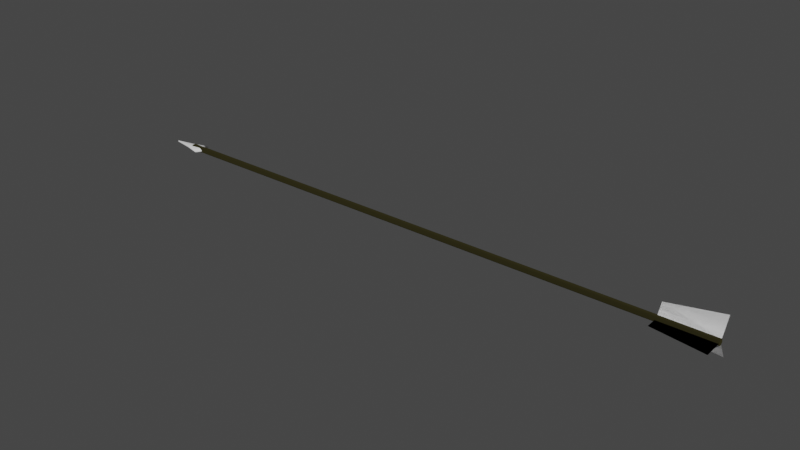 # Source: arrow.blend  (saved by Blender 2.93.21; exported with 4.5.12 LTS)
import bpy
from mathutils import Matrix  # noqa: F401  (used for matrix-valued properties, if any)

bpy.ops.wm.read_factory_settings(use_empty=True)
scene = bpy.context.scene
scene.name = 'Scene'

# ---- collections
col_collection = bpy.data.collections.new('Collection'); scene.collection.children.link(col_collection)

# ---- materials (node trees are filled in below, after node groups)
mat_arrow = bpy.data.materials.new('Arrow')
mat_arrow.alpha_threshold = 0.0
mat_arrow.use_transparent_shadow = False
mat_arrow.roughness = 0.5
mat_arrow2 = bpy.data.materials.new('Arrow2')
mat_arrow2.alpha_threshold = 0.0
mat_arrow2.use_transparent_shadow = False
mat_arrow2.roughness = 0.5

# ---- material node trees
mat_arrow.use_nodes = True; mat_arrow.node_tree.nodes.clear()
_N = mat_arrow.node_tree.nodes; _L = mat_arrow.node_tree.links
n0 = _N.new('ShaderNodeOutputMaterial'); n0.name = 'Material Output'; n0.location = (300, 300)
n1 = _N.new('ShaderNodeBsdfDiffuse'); n1.name = 'Diffuse BSDF'; n1.location = (10, 300)
_L.new(n1.outputs[0], n0.inputs[0])
n0.is_active_output = True
mat_arrow2.use_nodes = True; mat_arrow2.node_tree.nodes.clear()
_N = mat_arrow2.node_tree.nodes; _L = mat_arrow2.node_tree.links
n0 = _N.new('ShaderNodeOutputMaterial'); n0.name = 'Material Output'; n0.location = (300, 300)
n1 = _N.new('ShaderNodeBsdfDiffuse'); n1.name = 'Diffuse BSDF'; n1.location = (10, 300)
n1.inputs[0].default_value = (0.02252, 0.02024, 0.007625, 1.0)
n1.inputs[1].default_value = 1.0
_L.new(n1.outputs[0], n0.inputs[0])
n0.is_active_output = True

# ---- world
world_world = bpy.data.worlds.new('World'); scene.world = world_world
world_world.use_nodes = True; world_world.node_tree.nodes.clear()
_N = world_world.node_tree.nodes; _L = world_world.node_tree.links
n0 = _N.new('ShaderNodeOutputWorld'); n0.name = 'World Output'; n0.location = (300, 300)
n1 = _N.new('ShaderNodeBackground'); n1.name = 'Background'; n1.location = (10, 300)
n1.inputs[0].default_value = (0.05088, 0.05088, 0.05088, 1.0)
_L.new(n1.outputs[0], n0.inputs[0])
n0.is_active_output = True
world_world.color = (0.05088, 0.05088, 0.05088)
world_world.use_sun_shadow = False
world_world.sun_shadow_jitter_overblur = 0.0

# ---- meshes
me_arrow = bpy.data.meshes.new('Arrow')
me_arrow.from_pydata([(0.3857, -0.0004981, -0.001303), (0.3857, 0.0009777, 0.003239), (0.3856, 0.005753, 0.003239), (0.3856, 0.007229, -0.001303), (0.3857, 0.003366, -0.00411), (-0.3315, -0.006757, -0.001303), (-0.3315, -0.005281, 0.003239), (-0.3315, -0.0005051, 0.003239), (-0.3315, 0.0009707, -0.001303), (-0.3315, -0.002893, -0.00411), (0.3857, 0.003366, -4.734e-05), (-0.3315, -0.002893, -4.742e-05), (-0.3567, -0.002134, 0.0005337), (-0.3567, -0.002134, -0.0005111), (-0.3566, -0.00409, 0.0005337), (-0.3566, -0.00409, -0.0005111), (-0.3221, -0.00968, 0.002018), (-0.3221, -0.00968, -0.001995), (-0.3222, 0.004057, 0.002018), (-0.3222, 0.004057, -0.001995), (-0.3602, -0.001762, 1.135e-05), (-0.3602, -0.004524, 1.135e-05), (-0.317, -0.01366, 1.135e-05), (-0.3172, 0.008123, 1.135e-05), (-0.3602, -0.003143, 0.0007916), (-0.3602, -0.003143, -0.0007689), (-0.3381, -0.006618, 0.001361), (-0.3381, -0.006618, -0.001338), (-0.3171, -0.002767, 0.003283), (-0.3171, -0.002767, -0.00326), (-0.3382, 0.0007155, 0.001361), (-0.3382, 0.0007155, -0.001338), (-0.3647, -0.003183, 1.135e-05), (-0.3363, -0.008834, 1.135e-05), (-0.3111, -0.002714, 1.135e-05), (-0.3364, 0.002963, 1.135e-05), (-0.3364, -0.002935, -0.002168), (-0.3364, -0.002935, 0.00219), (0.3208, -0.0141, 1.141e-05), (0.3206, 0.0002288, 1.141e-05), (0.3857, -0.02327, 1.141e-05), (0.3855, 0.000795, 1.141e-05), (0.3208, -0.0141, 1.141e-05), (0.3206, 0.0002288, 1.141e-05), (0.3857, -0.02327, 1.141e-05), (0.3855, 0.000795, 1.141e-05), (0.3205, 0.01125, 0.01465), (0.3206, 0.004082, 0.002236), (0.3854, 0.01668, 0.02308), (0.3855, 0.004649, 0.002236), (0.3205, 0.01125, 0.01465), (0.3206, 0.004082, 0.002236), (0.3854, 0.01668, 0.02308), (0.3855, 0.004649, 0.002236), (0.3205, 0.01125, -0.01462), (0.3206, 0.004082, -0.002214), (0.3854, 0.01668, -0.02306), (0.3855, 0.004649, -0.002214), (0.3205, 0.01125, -0.01462), (0.3206, 0.004082, -0.002214), (0.3854, 0.01668, -0.02306), (0.3855, 0.004649, -0.002214)], [], [(0, 1, 6, 5), (1, 2, 7, 6), (2, 3, 8, 7), (3, 4, 9, 8), (4, 0, 5, 9), (1, 0, 10), (2, 1, 10), (3, 2, 10), (4, 3, 10), (0, 4, 10), (5, 6, 11), (6, 7, 11), (7, 8, 11), (8, 9, 11), (9, 5, 11), (20, 13, 25, 32), (25, 15, 21, 32), (21, 14, 24, 32), (24, 12, 20, 32), (21, 15, 27, 33), (27, 17, 22, 33), (22, 16, 26, 33), (26, 14, 21, 33), (22, 17, 29, 34), (29, 19, 23, 34), (23, 18, 28, 34), (28, 16, 22, 34), (23, 19, 31, 35), (31, 13, 20, 35), (20, 12, 30, 35), (30, 18, 23, 35), (31, 19, 29, 36), (29, 17, 27, 36), (27, 15, 25, 36), (25, 13, 31, 36), (30, 12, 24, 37), (24, 14, 26, 37), (26, 16, 28, 37), (28, 18, 30, 37), (38, 40, 41, 39), (42, 43, 45, 44), (46, 48, 49, 47), (50, 51, 53, 52), (54, 56, 57, 55), (58, 59, 61, 60)])
me_arrow.polygons.foreach_set('use_smooth', [True] * 45)
me_arrow.polygons.foreach_set('material_index', [1, 1, 1, 1, 1, 1, 1, 1, 1, 1, 1, 1, 1, 1, 1, 0, 0, 0, 0, 0, 0, 0, 0, 0, 0, 0, 0, 0, 0, 0, 0, 0, 0, 0, 0, 0, 0, 0, 0, 0, 0, 0, 0, 0, 0])
_k = set([(0, 1), (0, 4), (1, 2), (2, 3), (3, 4), (5, 6), (5, 9), (6, 7), (7, 8), (8, 9)])
me_arrow.attributes.new('sharp_edge', 'BOOLEAN', 'EDGE').data.foreach_set('value', [ (min(e.vertices), max(e.vertices)) in _k for e in me_arrow.edges])
me_arrow.materials.append(mat_arrow)
me_arrow.materials.append(mat_arrow2)
me_arrow.use_remesh_preserve_volume = False
me_arrow.use_remesh_preserve_attributes = False
me_arrow.use_mirror_vertex_groups = False
me_arrow.update()
me_arrow.normals_split_custom_set([tuple(v) for v in zip(*[iter([0.008299, -0.951, -0.309, 0.005129, -0.5878, 0.809, 0.005129, -0.5878, 0.809, 0.008299, -0.951, -0.309, 0.005129, -0.5878, 0.809, -0.005129, 0.5878, 0.809, -0.005129, 0.5878, 0.809, 0.005129, -0.5878, 0.809, -0.005129, 0.5878, 0.809, -0.008299, 0.951, -0.309, -0.008299, 0.951, -0.309, -0.005129, 0.5878, 0.809, -0.008299, 0.951, -0.309, 1.055e-07, 1.008e-06, -1.0, 9.71e-08, 1.946e-06, -1.0, -0.008299, 0.951, -0.309, 1.055e-07, 1.008e-06, -1.0, 0.008299, -0.951, -0.309, 0.008299, -0.951, -0.309, 9.71e-08, 1.946e-06, -1.0, 1.0, 0.008722, -1.177e-08, 1.0, 0.008729, -1.267e-08, 1.0, 0.008727, 5.432e-10, 1.0, 0.008729, 1.403e-08, 1.0, 0.008722, -1.177e-08, 1.0, 0.008727, 5.432e-10, 1.0, 0.00872, 1.313e-08, 1.0, 0.008729, 1.403e-08, 1.0, 0.008727, 5.432e-10, 1.0, 0.008735, 0.0, 1.0, 0.00872, 1.313e-08, 1.0, 0.008727, 5.432e-10, 1.0, 0.008729, -1.267e-08, 1.0, 0.008735, 0.0, 1.0, 0.008727, 5.432e-10, -1.0, -0.008727, 1.415e-06, -1.0, -0.008729, 1.413e-06, -1.0, -0.008734, -6.338e-10, -1.0, -0.008729, 1.413e-06, -1.0, -0.008738, -1.416e-06, -1.0, -0.008734, -6.338e-10, -1.0, -0.008738, -1.416e-06, -1.0, -0.008738, -1.415e-06, -1.0, -0.008734, -6.338e-10, -1.0, -0.008738, -1.415e-06, -1.0, -0.008735, 0.0, -1.0, -0.008734, -6.338e-10, -1.0, -0.008735, 0.0, -1.0, -0.008727, 1.415e-06, -1.0, -0.008734, -6.338e-10, -0.2216, 0.9751, 1.491e-05, -0.1009, 0.4258, -0.8992, -0.09905, -0.000866, -0.9951, -1.0, -0.00873, -1.14e-06, -0.09905, -0.000866, -0.9951, -0.09342, -0.4275, -0.8992, -0.2046, -0.9788, 1.604e-05, -1.0, -0.00873, -1.14e-06, -0.2046, -0.9788, 1.604e-05, -0.09341, -0.4275, 0.8992, -0.09904, -0.0008617, 0.9951, -1.0, -0.00873, -1.14e-06, -0.09904, -0.0008617, 0.9951, -0.1009, 0.4258, 0.8992, -0.2216, 0.9751, 1.491e-05, -1.0, -0.00873, -1.14e-06, -0.2046, -0.9788, 1.604e-05, -0.09342, -0.4275, -0.8992, -0.0958, -0.3905, -0.9156, -0.2166, -0.9763, 1.371e-05, -0.0958, -0.3905, -0.9156, 0.04368, -0.3542, -0.9342, 0.2123, -0.9772, 5.094e-06, -0.2166, -0.9763, 1.371e-05, 0.2123, -0.9772, 5.094e-06, 0.04367, -0.3542, 0.9342, -0.0958, -0.3905, 0.9156, -0.2166, -0.9763, 1.371e-05, -0.0958, -0.3905, 0.9156, -0.09341, -0.4275, 0.8992, -0.2046, -0.9788, 1.604e-05, -0.2166, -0.9763, 1.371e-05, 0.2123, -0.9772, 5.094e-06, 0.04368, -0.3542, -0.9342, 0.1407, 0.001206, -0.99, 1.0, 0.008728, 3.106e-06, 0.1407, 0.001206, -0.99, 0.03749, 0.3549, -0.9342, 0.1953, 0.9808, 3.252e-05, 1.0, 0.008728, 3.106e-06, 0.1953, 0.9808, 3.252e-05, 0.03749, 0.3549, 0.9342, 0.1407, 0.001251, 0.99, 1.0, 0.008728, 3.106e-06, 0.1407, 0.001251, 0.99, 0.04367, -0.3542, 0.9342, 0.2123, -0.9772, 5.094e-06, 1.0, 0.008728, 3.106e-06, 0.1953, 0.9808, 3.252e-05, 0.03749, 0.3549, -0.9342, -0.1026, 0.3888, -0.9156, -0.2336, 0.9723, 1.024e-05, -0.1026, 0.3888, -0.9156, -0.1009, 0.4258, -0.8992, -0.2216, 0.9751, 1.491e-05, -0.2336, 0.9723, 1.024e-05, -0.2216, 0.9751, 1.491e-05, -0.1009, 0.4258, 0.8992, -0.1026, 0.3887, 0.9156, -0.2336, 0.9723, 1.024e-05, -0.1026, 0.3887, 0.9156, 0.03749, 0.3549, 0.9342, 0.1953, 0.9808, 3.252e-05, -0.2336, 0.9723, 1.024e-05, -0.1026, 0.3888, -0.9156, 0.03749, 0.3549, -0.9342, 0.1407, 0.001206, -0.99, -0.06629, -0.0005788, -0.9978, 0.1407, 0.001206, -0.99, 0.04368, -0.3542, -0.9342, -0.0958, -0.3905, -0.9156, -0.06629, -0.0005788, -0.9978, -0.0958, -0.3905, -0.9156, -0.09342, -0.4275, -0.8992, -0.09905, -0.000866, -0.9951, -0.06629, -0.0005788, -0.9978, -0.09905, -0.000866, -0.9951, -0.1009, 0.4258, -0.8992, -0.1026, 0.3888, -0.9156, -0.06629, -0.0005788, -0.9978, -0.1026, 0.3887, 0.9156, -0.1009, 0.4258, 0.8992, -0.09904, -0.0008617, 0.9951, -0.06629, -0.0005788, 0.9978, -0.09904, -0.0008617, 0.9951, -0.09341, -0.4275, 0.8992, -0.0958, -0.3905, 0.9156, -0.06629, -0.0005788, 0.9978, -0.0958, -0.3905, 0.9156, 0.04367, -0.3542, 0.9342, 0.1407, 0.001251, 0.99, -0.06629, -0.0005788, 0.9978, 0.1407, 0.001251, 0.99, 0.03749, 0.3549, 0.9342, -0.1026, 0.3887, 0.9156, -0.06629, -0.0005788, 0.9978, -7.509e-10, 3.724e-10, 1.0, -7.509e-10, 3.724e-10, 1.0, -7.509e-10, 3.724e-10, 1.0, -7.509e-10, 3.724e-10, 1.0, 7.53e-10, -3.724e-10, -1.0, 7.53e-10, -3.724e-10, -1.0, 7.53e-10, -3.724e-10, -1.0, 7.53e-10, -3.724e-10, -1.0, -0.007557, 0.866, -0.5, -0.007557, 0.866, -0.5, -0.007557, 0.866, -0.5, -0.007557, 0.866, -0.5, 0.007557, -0.866, 0.5, 0.007557, -0.866, 0.5, 0.007557, -0.866, 0.5, 0.007557, -0.866, 0.5, 0.007557, -0.866, -0.5, 0.007557, -0.866, -0.5, 0.007557, -0.866, -0.5, 0.007557, -0.866, -0.5, -0.007557, 0.866, 0.5, -0.007557, 0.866, 0.5, -0.007557, 0.866, 0.5, -0.007557, 0.866, 0.5])] * 3)])

# ---- objects
ob_arrow = bpy.data.objects.new('Arrow', me_arrow)

# ---- transforms, parenting, visibility, modifiers, constraints
ob_arrow.location = (0.0, 0.0, 0.0)
ob_arrow.color = (0.8, 0.8, 0.8, 1.0)
ob_arrow.lineart.crease_threshold = 0.0

# ---- collection membership
col_collection.objects.link(ob_arrow)

# ---- scene / render settings (as saved in the file)
scene.frame_start = 1; scene.frame_end = 250; scene.frame_set(1)
scene.render.engine = 'BLENDER_EEVEE_NEXT'
scene.cycles.use_denoising = False
scene.cycles.samples = 128
scene.cycles.sampling_pattern = 'TABULATED_SOBOL'
scene.cycles.use_adaptive_sampling = False
scene.cycles.use_light_tree = False
scene.view_settings.view_transform = 'Filmic'
bpy.context.view_layer.update()

# ---- added for rendering (the .blend has no active camera and no usable light): camera, sun
cam_auto = bpy.data.cameras.new('AutoCamera')
cam_auto.lens = 50.0
cam_auto.sensor_width = 36.0
cam_auto.clip_end = 1000.0
ob_auto_camera = bpy.data.objects.new('AutoCamera', cam_auto)
scene.collection.objects.link(ob_auto_camera)
ob_auto_camera.location = (0.707125, -0.839231, 0.557302)
ob_auto_camera.rotation_euler = (1.09748, -7.21219e-08, 0.694738)
scene.camera = ob_auto_camera
light_auto_sun = bpy.data.lights.new('AutoSun', 'SUN')
light_auto_sun.energy = 3.0
light_auto_sun.angle = 0.0523599
ob_auto_sun = bpy.data.objects.new('AutoSun', light_auto_sun)
scene.collection.objects.link(ob_auto_sun)
ob_auto_sun.rotation_euler = (0.872665, 0.174533, 0.523599)
bpy.context.view_layer.update()
